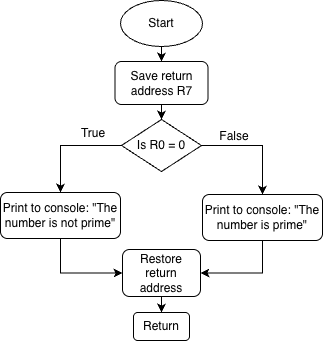

The diagram above was exported from draw.io. Its source (the exported page's mxGraphModel, read from the mxfile embedded in the PNG):
<mxGraphModel dx="946" dy="610" grid="0" gridSize="10" guides="1" tooltips="1" connect="1" arrows="1" fold="1" page="1" pageScale="1" pageWidth="827" pageHeight="1169" math="0" shadow="0">
  <root>
    <mxCell id="0" />
    <mxCell id="1" parent="0" />
    <mxCell id="iyJWGM2J30N40fsINV9R-1" edge="1" parent="1" source="iyJWGM2J30N40fsINV9R-2" style="edgeStyle=orthogonalEdgeStyle;rounded=0;orthogonalLoop=1;jettySize=auto;html=1;exitX=0.5;exitY=1;exitDx=0;exitDy=0;entryX=0.5;entryY=0;entryDx=0;entryDy=0;" target="iyJWGM2J30N40fsINV9R-16">
      <mxGeometry relative="1" as="geometry" />
    </mxCell>
    <mxCell id="iyJWGM2J30N40fsINV9R-2" parent="1" style="ellipse;whiteSpace=wrap;html=1;" value="Start" vertex="1">
      <mxGeometry height="46" width="82" x="369" y="45" as="geometry" />
    </mxCell>
    <mxCell id="iyJWGM2J30N40fsINV9R-3" edge="1" parent="1" source="iyJWGM2J30N40fsINV9R-5" style="edgeStyle=orthogonalEdgeStyle;rounded=0;orthogonalLoop=1;jettySize=auto;html=1;exitX=1;exitY=0.5;exitDx=0;exitDy=0;entryX=0.5;entryY=0;entryDx=0;entryDy=0;" target="iyJWGM2J30N40fsINV9R-9">
      <mxGeometry relative="1" as="geometry" />
    </mxCell>
    <mxCell id="iyJWGM2J30N40fsINV9R-4" edge="1" parent="1" source="iyJWGM2J30N40fsINV9R-5" style="edgeStyle=orthogonalEdgeStyle;rounded=0;orthogonalLoop=1;jettySize=auto;html=1;exitX=0;exitY=0.5;exitDx=0;exitDy=0;entryX=0.5;entryY=0;entryDx=0;entryDy=0;" target="iyJWGM2J30N40fsINV9R-7">
      <mxGeometry relative="1" as="geometry" />
    </mxCell>
    <mxCell id="iyJWGM2J30N40fsINV9R-5" parent="1" style="rhombus;whiteSpace=wrap;html=1;" value="Is R0 = 0" vertex="1">
      <mxGeometry height="52" width="80" x="370" y="164" as="geometry" />
    </mxCell>
    <mxCell id="iyJWGM2J30N40fsINV9R-6" edge="1" parent="1" source="iyJWGM2J30N40fsINV9R-7" style="edgeStyle=orthogonalEdgeStyle;rounded=0;orthogonalLoop=1;jettySize=auto;html=1;exitX=0.5;exitY=1;exitDx=0;exitDy=0;entryX=0;entryY=0.5;entryDx=0;entryDy=0;" target="iyJWGM2J30N40fsINV9R-11">
      <mxGeometry relative="1" as="geometry" />
    </mxCell>
    <mxCell id="iyJWGM2J30N40fsINV9R-7" parent="1" style="rounded=1;whiteSpace=wrap;html=1;" value="Print to console: &quot;The number is not prime&quot;" vertex="1">
      <mxGeometry height="46" width="120" x="249" y="237" as="geometry" />
    </mxCell>
    <mxCell id="iyJWGM2J30N40fsINV9R-8" edge="1" parent="1" source="iyJWGM2J30N40fsINV9R-9" style="edgeStyle=orthogonalEdgeStyle;rounded=0;orthogonalLoop=1;jettySize=auto;html=1;exitX=0.5;exitY=1;exitDx=0;exitDy=0;entryX=1;entryY=0.5;entryDx=0;entryDy=0;" target="iyJWGM2J30N40fsINV9R-11">
      <mxGeometry relative="1" as="geometry" />
    </mxCell>
    <mxCell id="iyJWGM2J30N40fsINV9R-9" parent="1" style="rounded=1;whiteSpace=wrap;html=1;" value="Print to console: &quot;The number is prime&quot;" vertex="1">
      <mxGeometry height="46" width="120" x="451" y="239" as="geometry" />
    </mxCell>
    <mxCell id="iyJWGM2J30N40fsINV9R-10" edge="1" parent="1" source="iyJWGM2J30N40fsINV9R-11" style="edgeStyle=orthogonalEdgeStyle;rounded=0;orthogonalLoop=1;jettySize=auto;html=1;exitX=0.5;exitY=1;exitDx=0;exitDy=0;entryX=0.5;entryY=0;entryDx=0;entryDy=0;" target="iyJWGM2J30N40fsINV9R-14">
      <mxGeometry relative="1" as="geometry" />
    </mxCell>
    <mxCell id="iyJWGM2J30N40fsINV9R-11" parent="1" style="rounded=1;whiteSpace=wrap;html=1;" value="Restore return address" vertex="1">
      <mxGeometry height="47" width="78" x="371" y="294" as="geometry" />
    </mxCell>
    <mxCell id="iyJWGM2J30N40fsINV9R-12" parent="1" style="text;html=1;whiteSpace=wrap;strokeColor=none;fillColor=none;align=center;verticalAlign=middle;rounded=0;" value="False" vertex="1">
      <mxGeometry height="30" width="60" x="453" y="166" as="geometry" />
    </mxCell>
    <mxCell id="iyJWGM2J30N40fsINV9R-13" parent="1" style="text;html=1;whiteSpace=wrap;strokeColor=none;fillColor=none;align=center;verticalAlign=middle;rounded=0;" value="True" vertex="1">
      <mxGeometry height="30" width="60" x="312" y="163" as="geometry" />
    </mxCell>
    <mxCell id="iyJWGM2J30N40fsINV9R-14" parent="1" style="rounded=1;whiteSpace=wrap;html=1;" value="Return" vertex="1">
      <mxGeometry height="28" width="56" x="382" y="357" as="geometry" />
    </mxCell>
    <mxCell id="iyJWGM2J30N40fsINV9R-15" edge="1" parent="1" source="iyJWGM2J30N40fsINV9R-16" style="edgeStyle=orthogonalEdgeStyle;rounded=0;orthogonalLoop=1;jettySize=auto;html=1;exitX=0.5;exitY=1;exitDx=0;exitDy=0;entryX=0.5;entryY=0;entryDx=0;entryDy=0;" target="iyJWGM2J30N40fsINV9R-5">
      <mxGeometry relative="1" as="geometry" />
    </mxCell>
    <mxCell id="iyJWGM2J30N40fsINV9R-16" parent="1" style="rounded=1;whiteSpace=wrap;html=1;" value="Save return address R7" vertex="1">
      <mxGeometry height="43" width="93" x="363.5" y="106" as="geometry" />
    </mxCell>
  </root>
</mxGraphModel>